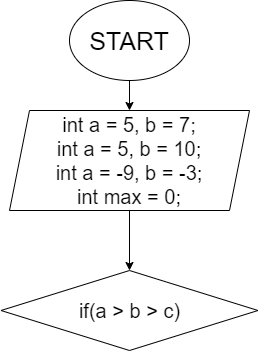

The diagram above was exported from draw.io. Its source (the exported page's mxGraphModel, read from the mxfile embedded in the PNG):
<mxGraphModel dx="798" dy="392" grid="1" gridSize="10" guides="1" tooltips="1" connect="1" arrows="1" fold="1" page="1" pageScale="1" pageWidth="827" pageHeight="1169" math="0" shadow="0">
  <root>
    <mxCell id="0" />
    <mxCell id="1" parent="0" />
    <mxCell id="2" value="" style="edgeStyle=none;html=1;" edge="1" parent="1" source="3" target="5">
      <mxGeometry relative="1" as="geometry" />
    </mxCell>
    <mxCell id="3" value="&lt;font style=&quot;font-size: 25px&quot;&gt;START&lt;/font&gt;" style="ellipse;whiteSpace=wrap;html=1;" vertex="1" parent="1">
      <mxGeometry x="294" y="10" width="120" height="80" as="geometry" />
    </mxCell>
    <mxCell id="4" value="" style="edgeStyle=none;html=1;fontSize=25;" edge="1" parent="1" source="5" target="8">
      <mxGeometry relative="1" as="geometry" />
    </mxCell>
    <mxCell id="5" value="&lt;font style=&quot;font-size: 20px&quot;&gt;int a = 5, b = 7;&lt;br&gt;int a = 5, b = 10;&lt;br&gt;int a = -9, b = -3;&lt;br&gt;int max = 0;&lt;/font&gt;" style="shape=parallelogram;perimeter=parallelogramPerimeter;whiteSpace=wrap;html=1;fixedSize=1;" vertex="1" parent="1">
      <mxGeometry x="234" y="120" width="240" height="100" as="geometry" />
    </mxCell>
    <mxCell id="8" value="&lt;font style=&quot;font-size: 20px&quot;&gt;if(a &amp;gt; b &amp;gt; c)&lt;/font&gt;" style="rhombus;whiteSpace=wrap;html=1;" vertex="1" parent="1">
      <mxGeometry x="225.5" y="280" width="257" height="80" as="geometry" />
    </mxCell>
  </root>
</mxGraphModel>